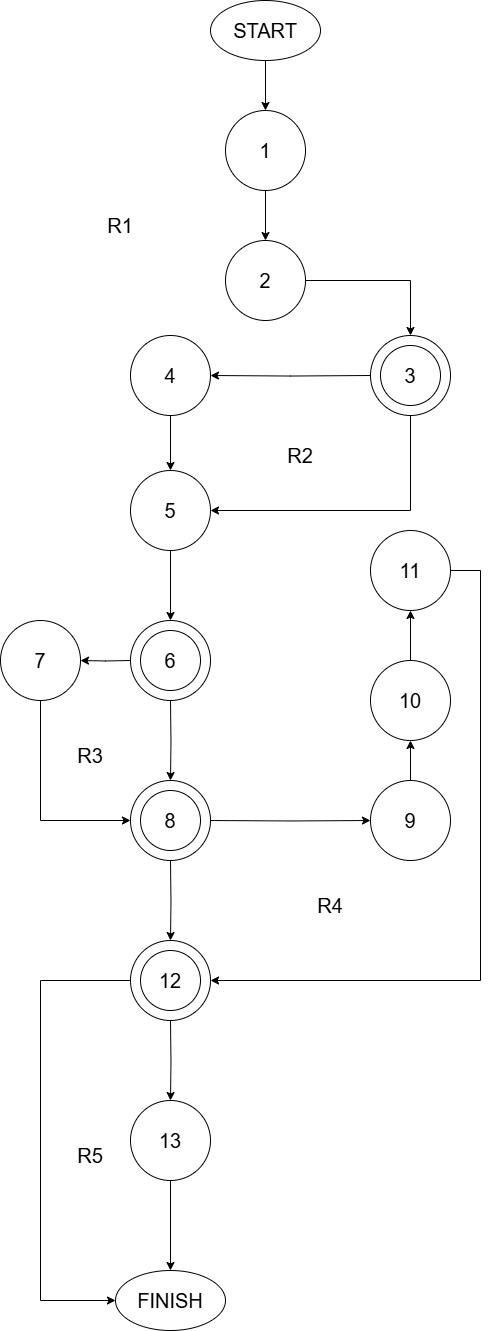

The diagram above was exported from draw.io. Its source (the exported page's mxGraphModel, read from the mxfile embedded in the PNG):
<mxGraphModel dx="812" dy="2304" grid="1" gridSize="10" guides="1" tooltips="1" connect="1" arrows="1" fold="1" page="1" pageScale="1" pageWidth="1100" pageHeight="1700" math="0" shadow="0">
  <root>
    <mxCell id="0" />
    <mxCell id="1" parent="0" />
    <mxCell id="DtxHvdUtzYNoHZTCCuFf-21" style="edgeStyle=orthogonalEdgeStyle;rounded=0;orthogonalLoop=1;jettySize=auto;html=1;" parent="1" source="DtxHvdUtzYNoHZTCCuFf-2" target="DtxHvdUtzYNoHZTCCuFf-3" edge="1">
      <mxGeometry relative="1" as="geometry" />
    </mxCell>
    <mxCell id="DtxHvdUtzYNoHZTCCuFf-2" value="START" style="ellipse;whiteSpace=wrap;html=1;fontSize=20;" parent="1" vertex="1">
      <mxGeometry x="830" y="-1690" width="110" height="60" as="geometry" />
    </mxCell>
    <mxCell id="DtxHvdUtzYNoHZTCCuFf-22" style="edgeStyle=orthogonalEdgeStyle;rounded=0;orthogonalLoop=1;jettySize=auto;html=1;entryX=0.5;entryY=0;entryDx=0;entryDy=0;" parent="1" source="DtxHvdUtzYNoHZTCCuFf-3" target="DtxHvdUtzYNoHZTCCuFf-4" edge="1">
      <mxGeometry relative="1" as="geometry" />
    </mxCell>
    <mxCell id="DtxHvdUtzYNoHZTCCuFf-3" value="&lt;font style=&quot;font-size: 20px;&quot;&gt;1&lt;/font&gt;" style="ellipse;whiteSpace=wrap;html=1;aspect=fixed;" parent="1" vertex="1">
      <mxGeometry x="845" y="-1580" width="80" height="80" as="geometry" />
    </mxCell>
    <mxCell id="DtxHvdUtzYNoHZTCCuFf-23" style="edgeStyle=orthogonalEdgeStyle;rounded=0;orthogonalLoop=1;jettySize=auto;html=1;entryX=0.5;entryY=0;entryDx=0;entryDy=0;" parent="1" source="DtxHvdUtzYNoHZTCCuFf-4" target="DtxHvdUtzYNoHZTCCuFf-5" edge="1">
      <mxGeometry relative="1" as="geometry" />
    </mxCell>
    <mxCell id="DtxHvdUtzYNoHZTCCuFf-4" value="&lt;font style=&quot;font-size: 20px;&quot;&gt;2&lt;/font&gt;" style="ellipse;whiteSpace=wrap;html=1;aspect=fixed;" parent="1" vertex="1">
      <mxGeometry x="845" y="-1450" width="80" height="80" as="geometry" />
    </mxCell>
    <mxCell id="DtxHvdUtzYNoHZTCCuFf-5" value="" style="ellipse;whiteSpace=wrap;html=1;aspect=fixed;" parent="1" vertex="1">
      <mxGeometry x="990" y="-1355" width="80" height="80" as="geometry" />
    </mxCell>
    <mxCell id="DtxHvdUtzYNoHZTCCuFf-24" style="edgeStyle=orthogonalEdgeStyle;rounded=0;orthogonalLoop=1;jettySize=auto;html=1;entryX=1;entryY=0.5;entryDx=0;entryDy=0;" parent="1" target="DtxHvdUtzYNoHZTCCuFf-7" edge="1">
      <mxGeometry relative="1" as="geometry">
        <mxPoint x="990" y="-1315" as="sourcePoint" />
      </mxGeometry>
    </mxCell>
    <mxCell id="DtxHvdUtzYNoHZTCCuFf-25" style="edgeStyle=orthogonalEdgeStyle;rounded=0;orthogonalLoop=1;jettySize=auto;html=1;entryX=1;entryY=0.5;entryDx=0;entryDy=0;exitX=0.5;exitY=1;exitDx=0;exitDy=0;" parent="1" source="DtxHvdUtzYNoHZTCCuFf-5" target="DtxHvdUtzYNoHZTCCuFf-8" edge="1">
      <mxGeometry relative="1" as="geometry">
        <Array as="points">
          <mxPoint x="1030" y="-1180" />
        </Array>
        <mxPoint x="1030" y="-1270" as="sourcePoint" />
      </mxGeometry>
    </mxCell>
    <mxCell id="DtxHvdUtzYNoHZTCCuFf-6" value="&lt;font style=&quot;font-size: 20px;&quot;&gt;3&lt;/font&gt;" style="ellipse;whiteSpace=wrap;html=1;aspect=fixed;" parent="1" vertex="1">
      <mxGeometry x="1000" y="-1345" width="60" height="60" as="geometry" />
    </mxCell>
    <mxCell id="DtxHvdUtzYNoHZTCCuFf-26" style="edgeStyle=orthogonalEdgeStyle;rounded=0;orthogonalLoop=1;jettySize=auto;html=1;entryX=0.5;entryY=0;entryDx=0;entryDy=0;" parent="1" source="DtxHvdUtzYNoHZTCCuFf-7" target="DtxHvdUtzYNoHZTCCuFf-8" edge="1">
      <mxGeometry relative="1" as="geometry" />
    </mxCell>
    <mxCell id="DtxHvdUtzYNoHZTCCuFf-7" value="&lt;font style=&quot;font-size: 20px;&quot;&gt;4&lt;/font&gt;" style="ellipse;whiteSpace=wrap;html=1;aspect=fixed;" parent="1" vertex="1">
      <mxGeometry x="750" y="-1355" width="80" height="80" as="geometry" />
    </mxCell>
    <mxCell id="DtxHvdUtzYNoHZTCCuFf-27" style="edgeStyle=orthogonalEdgeStyle;rounded=0;orthogonalLoop=1;jettySize=auto;html=1;entryX=0.5;entryY=0;entryDx=0;entryDy=0;" parent="1" source="DtxHvdUtzYNoHZTCCuFf-8" target="DtxHvdUtzYNoHZTCCuFf-9" edge="1">
      <mxGeometry relative="1" as="geometry" />
    </mxCell>
    <mxCell id="DtxHvdUtzYNoHZTCCuFf-8" value="&lt;font style=&quot;font-size: 20px;&quot;&gt;5&lt;/font&gt;" style="ellipse;whiteSpace=wrap;html=1;aspect=fixed;" parent="1" vertex="1">
      <mxGeometry x="750" y="-1220" width="80" height="80" as="geometry" />
    </mxCell>
    <mxCell id="DtxHvdUtzYNoHZTCCuFf-9" value="" style="ellipse;whiteSpace=wrap;html=1;aspect=fixed;" parent="1" vertex="1">
      <mxGeometry x="750" y="-1070" width="80" height="80" as="geometry" />
    </mxCell>
    <mxCell id="DtxHvdUtzYNoHZTCCuFf-29" style="edgeStyle=orthogonalEdgeStyle;rounded=0;orthogonalLoop=1;jettySize=auto;html=1;" parent="1" target="DtxHvdUtzYNoHZTCCuFf-11" edge="1">
      <mxGeometry relative="1" as="geometry">
        <mxPoint x="750" y="-1030" as="sourcePoint" />
      </mxGeometry>
    </mxCell>
    <mxCell id="DtxHvdUtzYNoHZTCCuFf-47" style="edgeStyle=orthogonalEdgeStyle;rounded=0;orthogonalLoop=1;jettySize=auto;html=1;entryX=0.5;entryY=0;entryDx=0;entryDy=0;" parent="1" target="DtxHvdUtzYNoHZTCCuFf-12" edge="1">
      <mxGeometry relative="1" as="geometry">
        <mxPoint x="790" y="-990" as="sourcePoint" />
      </mxGeometry>
    </mxCell>
    <mxCell id="DtxHvdUtzYNoHZTCCuFf-10" value="&lt;font style=&quot;font-size: 20px;&quot;&gt;6&lt;/font&gt;" style="ellipse;whiteSpace=wrap;html=1;aspect=fixed;" parent="1" vertex="1">
      <mxGeometry x="760" y="-1060" width="60" height="60" as="geometry" />
    </mxCell>
    <mxCell id="DtxHvdUtzYNoHZTCCuFf-11" value="&lt;font style=&quot;font-size: 20px;&quot;&gt;7&lt;/font&gt;" style="ellipse;whiteSpace=wrap;html=1;aspect=fixed;" parent="1" vertex="1">
      <mxGeometry x="620" y="-1070" width="80" height="80" as="geometry" />
    </mxCell>
    <mxCell id="DtxHvdUtzYNoHZTCCuFf-12" value="" style="ellipse;whiteSpace=wrap;html=1;aspect=fixed;" parent="1" vertex="1">
      <mxGeometry x="750" y="-910" width="80" height="80" as="geometry" />
    </mxCell>
    <mxCell id="DtxHvdUtzYNoHZTCCuFf-32" style="edgeStyle=orthogonalEdgeStyle;rounded=0;orthogonalLoop=1;jettySize=auto;html=1;entryX=0;entryY=0.5;entryDx=0;entryDy=0;" parent="1" target="DtxHvdUtzYNoHZTCCuFf-16" edge="1">
      <mxGeometry relative="1" as="geometry">
        <mxPoint x="830" y="-870" as="sourcePoint" />
      </mxGeometry>
    </mxCell>
    <mxCell id="DtxHvdUtzYNoHZTCCuFf-35" style="edgeStyle=orthogonalEdgeStyle;rounded=0;orthogonalLoop=1;jettySize=auto;html=1;entryX=0.5;entryY=0;entryDx=0;entryDy=0;" parent="1" target="DtxHvdUtzYNoHZTCCuFf-14" edge="1">
      <mxGeometry relative="1" as="geometry">
        <mxPoint x="790" y="-830" as="sourcePoint" />
      </mxGeometry>
    </mxCell>
    <mxCell id="DtxHvdUtzYNoHZTCCuFf-13" value="&lt;font style=&quot;font-size: 20px;&quot;&gt;8&lt;/font&gt;" style="ellipse;whiteSpace=wrap;html=1;aspect=fixed;" parent="1" vertex="1">
      <mxGeometry x="760" y="-900" width="60" height="60" as="geometry" />
    </mxCell>
    <mxCell id="DtxHvdUtzYNoHZTCCuFf-39" style="edgeStyle=orthogonalEdgeStyle;rounded=0;orthogonalLoop=1;jettySize=auto;html=1;entryX=0;entryY=0.5;entryDx=0;entryDy=0;" parent="1" source="DtxHvdUtzYNoHZTCCuFf-14" target="DtxHvdUtzYNoHZTCCuFf-20" edge="1">
      <mxGeometry relative="1" as="geometry">
        <Array as="points">
          <mxPoint x="660" y="-710" />
          <mxPoint x="660" y="-390" />
        </Array>
      </mxGeometry>
    </mxCell>
    <mxCell id="DtxHvdUtzYNoHZTCCuFf-14" value="" style="ellipse;whiteSpace=wrap;html=1;aspect=fixed;" parent="1" vertex="1">
      <mxGeometry x="750" y="-750" width="80" height="80" as="geometry" />
    </mxCell>
    <mxCell id="DtxHvdUtzYNoHZTCCuFf-37" style="edgeStyle=orthogonalEdgeStyle;rounded=0;orthogonalLoop=1;jettySize=auto;html=1;" parent="1" target="DtxHvdUtzYNoHZTCCuFf-19" edge="1">
      <mxGeometry relative="1" as="geometry">
        <mxPoint x="790" y="-670" as="sourcePoint" />
      </mxGeometry>
    </mxCell>
    <mxCell id="DtxHvdUtzYNoHZTCCuFf-15" value="&lt;font style=&quot;font-size: 20px;&quot;&gt;12&lt;/font&gt;" style="ellipse;whiteSpace=wrap;html=1;aspect=fixed;" parent="1" vertex="1">
      <mxGeometry x="760" y="-740" width="60" height="60" as="geometry" />
    </mxCell>
    <mxCell id="DtxHvdUtzYNoHZTCCuFf-33" style="edgeStyle=orthogonalEdgeStyle;rounded=0;orthogonalLoop=1;jettySize=auto;html=1;" parent="1" source="DtxHvdUtzYNoHZTCCuFf-16" target="DtxHvdUtzYNoHZTCCuFf-17" edge="1">
      <mxGeometry relative="1" as="geometry" />
    </mxCell>
    <mxCell id="DtxHvdUtzYNoHZTCCuFf-16" value="&lt;font style=&quot;font-size: 20px;&quot;&gt;9&lt;/font&gt;" style="ellipse;whiteSpace=wrap;html=1;aspect=fixed;" parent="1" vertex="1">
      <mxGeometry x="990" y="-910" width="80" height="80" as="geometry" />
    </mxCell>
    <mxCell id="DtxHvdUtzYNoHZTCCuFf-34" style="edgeStyle=orthogonalEdgeStyle;rounded=0;orthogonalLoop=1;jettySize=auto;html=1;" parent="1" source="DtxHvdUtzYNoHZTCCuFf-17" target="DtxHvdUtzYNoHZTCCuFf-18" edge="1">
      <mxGeometry relative="1" as="geometry" />
    </mxCell>
    <mxCell id="DtxHvdUtzYNoHZTCCuFf-17" value="&lt;font style=&quot;font-size: 20px;&quot;&gt;10&lt;/font&gt;" style="ellipse;whiteSpace=wrap;html=1;aspect=fixed;" parent="1" vertex="1">
      <mxGeometry x="990" y="-1030" width="80" height="80" as="geometry" />
    </mxCell>
    <mxCell id="DtxHvdUtzYNoHZTCCuFf-36" style="edgeStyle=orthogonalEdgeStyle;rounded=0;orthogonalLoop=1;jettySize=auto;html=1;entryX=1;entryY=0.5;entryDx=0;entryDy=0;" parent="1" source="DtxHvdUtzYNoHZTCCuFf-18" target="DtxHvdUtzYNoHZTCCuFf-14" edge="1">
      <mxGeometry relative="1" as="geometry">
        <Array as="points">
          <mxPoint x="1100" y="-1120" />
          <mxPoint x="1100" y="-710" />
        </Array>
      </mxGeometry>
    </mxCell>
    <mxCell id="DtxHvdUtzYNoHZTCCuFf-18" value="&lt;font style=&quot;font-size: 20px;&quot;&gt;11&lt;/font&gt;" style="ellipse;whiteSpace=wrap;html=1;aspect=fixed;" parent="1" vertex="1">
      <mxGeometry x="990" y="-1160" width="80" height="80" as="geometry" />
    </mxCell>
    <mxCell id="DtxHvdUtzYNoHZTCCuFf-38" style="edgeStyle=orthogonalEdgeStyle;rounded=0;orthogonalLoop=1;jettySize=auto;html=1;entryX=0.5;entryY=0;entryDx=0;entryDy=0;" parent="1" source="DtxHvdUtzYNoHZTCCuFf-19" target="DtxHvdUtzYNoHZTCCuFf-20" edge="1">
      <mxGeometry relative="1" as="geometry" />
    </mxCell>
    <mxCell id="DtxHvdUtzYNoHZTCCuFf-19" value="&lt;font style=&quot;font-size: 20px;&quot;&gt;13&lt;/font&gt;" style="ellipse;whiteSpace=wrap;html=1;aspect=fixed;" parent="1" vertex="1">
      <mxGeometry x="750" y="-590" width="80" height="80" as="geometry" />
    </mxCell>
    <mxCell id="DtxHvdUtzYNoHZTCCuFf-20" value="FINISH" style="ellipse;whiteSpace=wrap;html=1;fontSize=20;" parent="1" vertex="1">
      <mxGeometry x="735" y="-420" width="110" height="60" as="geometry" />
    </mxCell>
    <mxCell id="DtxHvdUtzYNoHZTCCuFf-30" style="edgeStyle=orthogonalEdgeStyle;rounded=0;orthogonalLoop=1;jettySize=auto;html=1;" parent="1" source="DtxHvdUtzYNoHZTCCuFf-11" edge="1">
      <mxGeometry relative="1" as="geometry">
        <mxPoint x="750" y="-870" as="targetPoint" />
        <Array as="points">
          <mxPoint x="660" y="-870" />
          <mxPoint x="750" y="-870" />
        </Array>
      </mxGeometry>
    </mxCell>
    <mxCell id="DtxHvdUtzYNoHZTCCuFf-40" value="&lt;font style=&quot;font-size: 20px;&quot;&gt;R1&lt;/font&gt;" style="text;html=1;align=center;verticalAlign=middle;whiteSpace=wrap;rounded=0;" parent="1" vertex="1">
      <mxGeometry x="710" y="-1480" width="60" height="30" as="geometry" />
    </mxCell>
    <mxCell id="DtxHvdUtzYNoHZTCCuFf-41" value="&lt;font style=&quot;font-size: 20px;&quot;&gt;R2&lt;/font&gt;" style="text;html=1;align=center;verticalAlign=middle;whiteSpace=wrap;rounded=0;" parent="1" vertex="1">
      <mxGeometry x="890" y="-1250" width="60" height="30" as="geometry" />
    </mxCell>
    <mxCell id="DtxHvdUtzYNoHZTCCuFf-42" value="&lt;font style=&quot;font-size: 20px;&quot;&gt;R3&lt;/font&gt;" style="text;html=1;align=center;verticalAlign=middle;whiteSpace=wrap;rounded=0;" parent="1" vertex="1">
      <mxGeometry x="680" y="-950" width="60" height="30" as="geometry" />
    </mxCell>
    <mxCell id="DtxHvdUtzYNoHZTCCuFf-45" value="&lt;font style=&quot;font-size: 20px;&quot;&gt;R4&lt;/font&gt;" style="text;html=1;align=center;verticalAlign=middle;whiteSpace=wrap;rounded=0;" parent="1" vertex="1">
      <mxGeometry x="920" y="-800" width="60" height="30" as="geometry" />
    </mxCell>
    <mxCell id="DtxHvdUtzYNoHZTCCuFf-46" value="&lt;font style=&quot;font-size: 20px;&quot;&gt;R5&lt;/font&gt;" style="text;html=1;align=center;verticalAlign=middle;whiteSpace=wrap;rounded=0;" parent="1" vertex="1">
      <mxGeometry x="680" y="-550" width="60" height="30" as="geometry" />
    </mxCell>
  </root>
</mxGraphModel>